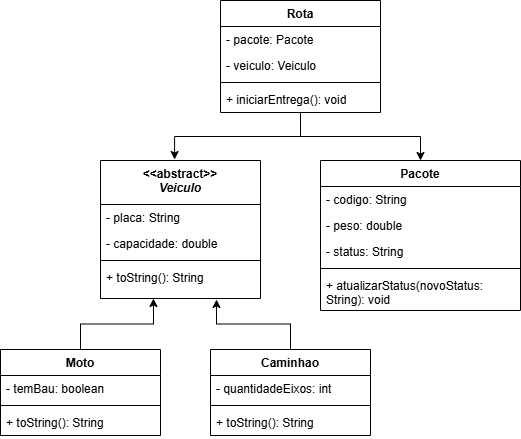

The diagram above was exported from draw.io. Its source (the exported page's mxGraphModel, read from the mxfile embedded in the PNG):
<mxGraphModel dx="1099" dy="511" grid="1" gridSize="10" guides="1" tooltips="1" connect="1" arrows="1" fold="1" page="1" pageScale="1" pageWidth="827" pageHeight="1169" math="0" shadow="0">
  <root>
    <mxCell id="0" />
    <mxCell id="1" parent="0" />
    <mxCell id="vGXERKVjQIzZz15Iekw8-5" parent="1" style="swimlane;fontStyle=1;align=center;verticalAlign=top;childLayout=stackLayout;horizontal=1;startSize=44;horizontalStack=0;resizeParent=1;resizeParentMax=0;resizeLast=0;collapsible=1;marginBottom=0;whiteSpace=wrap;html=1;" value="&amp;lt;&amp;lt;abstract&amp;gt;&amp;gt;&lt;br&gt;&lt;i&gt;Veiculo&lt;/i&gt;" vertex="1">
      <mxGeometry height="138" width="160" x="160" y="310" as="geometry">
        <mxRectangle height="30" width="110" x="370" y="276" as="alternateBounds" />
      </mxGeometry>
    </mxCell>
    <mxCell id="vGXERKVjQIzZz15Iekw8-6" parent="vGXERKVjQIzZz15Iekw8-5" style="text;strokeColor=none;fillColor=none;align=left;verticalAlign=top;spacingLeft=4;spacingRight=4;overflow=hidden;rotatable=0;points=[[0,0.5],[1,0.5]];portConstraint=eastwest;whiteSpace=wrap;html=1;" value="- placa: String&lt;div&gt;&lt;br&gt;&lt;/div&gt;" vertex="1">
      <mxGeometry height="26" width="160" y="44" as="geometry" />
    </mxCell>
    <mxCell id="vGXERKVjQIzZz15Iekw8-10" parent="vGXERKVjQIzZz15Iekw8-5" style="text;strokeColor=none;fillColor=none;align=left;verticalAlign=top;spacingLeft=4;spacingRight=4;overflow=hidden;rotatable=0;points=[[0,0.5],[1,0.5]];portConstraint=eastwest;whiteSpace=wrap;html=1;" value="- capacidade: double" vertex="1">
      <mxGeometry height="26" width="160" y="70" as="geometry" />
    </mxCell>
    <mxCell id="vGXERKVjQIzZz15Iekw8-7" parent="vGXERKVjQIzZz15Iekw8-5" style="line;strokeWidth=1;fillColor=none;align=left;verticalAlign=middle;spacingTop=-1;spacingLeft=3;spacingRight=3;rotatable=0;labelPosition=right;points=[];portConstraint=eastwest;strokeColor=inherit;" value="" vertex="1">
      <mxGeometry height="8" width="160" y="96" as="geometry" />
    </mxCell>
    <mxCell id="vGXERKVjQIzZz15Iekw8-8" parent="vGXERKVjQIzZz15Iekw8-5" style="text;strokeColor=none;fillColor=none;align=left;verticalAlign=top;spacingLeft=4;spacingRight=4;overflow=hidden;rotatable=0;points=[[0,0.5],[1,0.5]];portConstraint=eastwest;whiteSpace=wrap;html=1;" value="+ toString(): String" vertex="1">
      <mxGeometry height="34" width="160" y="104" as="geometry" />
    </mxCell>
    <mxCell id="vGXERKVjQIzZz15Iekw8-11" parent="1" style="swimlane;fontStyle=1;align=center;verticalAlign=top;childLayout=stackLayout;horizontal=1;startSize=26;horizontalStack=0;resizeParent=1;resizeParentMax=0;resizeLast=0;collapsible=1;marginBottom=0;whiteSpace=wrap;html=1;" value="Caminhao" vertex="1">
      <mxGeometry height="86" width="160" x="270" y="499" as="geometry" />
    </mxCell>
    <mxCell id="vGXERKVjQIzZz15Iekw8-12" parent="vGXERKVjQIzZz15Iekw8-11" style="text;strokeColor=none;fillColor=none;align=left;verticalAlign=top;spacingLeft=4;spacingRight=4;overflow=hidden;rotatable=0;points=[[0,0.5],[1,0.5]];portConstraint=eastwest;whiteSpace=wrap;html=1;" value="- quantidadeEixos: int" vertex="1">
      <mxGeometry height="26" width="160" y="26" as="geometry" />
    </mxCell>
    <mxCell id="vGXERKVjQIzZz15Iekw8-13" parent="vGXERKVjQIzZz15Iekw8-11" style="line;strokeWidth=1;fillColor=none;align=left;verticalAlign=middle;spacingTop=-1;spacingLeft=3;spacingRight=3;rotatable=0;labelPosition=right;points=[];portConstraint=eastwest;strokeColor=inherit;" value="" vertex="1">
      <mxGeometry height="8" width="160" y="52" as="geometry" />
    </mxCell>
    <mxCell id="vGXERKVjQIzZz15Iekw8-14" parent="vGXERKVjQIzZz15Iekw8-11" style="text;strokeColor=none;fillColor=none;align=left;verticalAlign=top;spacingLeft=4;spacingRight=4;overflow=hidden;rotatable=0;points=[[0,0.5],[1,0.5]];portConstraint=eastwest;whiteSpace=wrap;html=1;" value="+ toString(): String" vertex="1">
      <mxGeometry height="26" width="160" y="60" as="geometry" />
    </mxCell>
    <mxCell id="vGXERKVjQIzZz15Iekw8-15" parent="1" style="swimlane;fontStyle=1;align=center;verticalAlign=top;childLayout=stackLayout;horizontal=1;startSize=26;horizontalStack=0;resizeParent=1;resizeParentMax=0;resizeLast=0;collapsible=1;marginBottom=0;whiteSpace=wrap;html=1;" value="Moto" vertex="1">
      <mxGeometry height="86" width="160" x="60" y="499" as="geometry" />
    </mxCell>
    <mxCell id="vGXERKVjQIzZz15Iekw8-16" parent="vGXERKVjQIzZz15Iekw8-15" style="text;strokeColor=none;fillColor=none;align=left;verticalAlign=top;spacingLeft=4;spacingRight=4;overflow=hidden;rotatable=0;points=[[0,0.5],[1,0.5]];portConstraint=eastwest;whiteSpace=wrap;html=1;" value="- temBau: boolean" vertex="1">
      <mxGeometry height="26" width="160" y="26" as="geometry" />
    </mxCell>
    <mxCell id="vGXERKVjQIzZz15Iekw8-17" parent="vGXERKVjQIzZz15Iekw8-15" style="line;strokeWidth=1;fillColor=none;align=left;verticalAlign=middle;spacingTop=-1;spacingLeft=3;spacingRight=3;rotatable=0;labelPosition=right;points=[];portConstraint=eastwest;strokeColor=inherit;" value="" vertex="1">
      <mxGeometry height="8" width="160" y="52" as="geometry" />
    </mxCell>
    <mxCell id="vGXERKVjQIzZz15Iekw8-18" parent="vGXERKVjQIzZz15Iekw8-15" style="text;strokeColor=none;fillColor=none;align=left;verticalAlign=top;spacingLeft=4;spacingRight=4;overflow=hidden;rotatable=0;points=[[0,0.5],[1,0.5]];portConstraint=eastwest;whiteSpace=wrap;html=1;" value="+ toString(): String" vertex="1">
      <mxGeometry height="26" width="160" y="60" as="geometry" />
    </mxCell>
    <mxCell id="vGXERKVjQIzZz15Iekw8-19" parent="1" style="swimlane;fontStyle=1;align=center;verticalAlign=top;childLayout=stackLayout;horizontal=1;startSize=26;horizontalStack=0;resizeParent=1;resizeParentMax=0;resizeLast=0;collapsible=1;marginBottom=0;whiteSpace=wrap;html=1;" value="Pacote" vertex="1">
      <mxGeometry height="150" width="200" x="380" y="310" as="geometry" />
    </mxCell>
    <mxCell id="vGXERKVjQIzZz15Iekw8-20" parent="vGXERKVjQIzZz15Iekw8-19" style="text;strokeColor=none;fillColor=none;align=left;verticalAlign=top;spacingLeft=4;spacingRight=4;overflow=hidden;rotatable=0;points=[[0,0.5],[1,0.5]];portConstraint=eastwest;whiteSpace=wrap;html=1;" value="- codigo: String" vertex="1">
      <mxGeometry height="26" width="200" y="26" as="geometry" />
    </mxCell>
    <mxCell id="vGXERKVjQIzZz15Iekw8-23" parent="vGXERKVjQIzZz15Iekw8-19" style="text;strokeColor=none;fillColor=none;align=left;verticalAlign=top;spacingLeft=4;spacingRight=4;overflow=hidden;rotatable=0;points=[[0,0.5],[1,0.5]];portConstraint=eastwest;whiteSpace=wrap;html=1;" value="- peso: double" vertex="1">
      <mxGeometry height="26" width="200" y="52" as="geometry" />
    </mxCell>
    <mxCell id="vGXERKVjQIzZz15Iekw8-24" parent="vGXERKVjQIzZz15Iekw8-19" style="text;strokeColor=none;fillColor=none;align=left;verticalAlign=top;spacingLeft=4;spacingRight=4;overflow=hidden;rotatable=0;points=[[0,0.5],[1,0.5]];portConstraint=eastwest;whiteSpace=wrap;html=1;" value="- status: String" vertex="1">
      <mxGeometry height="26" width="200" y="78" as="geometry" />
    </mxCell>
    <mxCell id="vGXERKVjQIzZz15Iekw8-21" parent="vGXERKVjQIzZz15Iekw8-19" style="line;strokeWidth=1;fillColor=none;align=left;verticalAlign=middle;spacingTop=-1;spacingLeft=3;spacingRight=3;rotatable=0;labelPosition=right;points=[];portConstraint=eastwest;strokeColor=inherit;" value="" vertex="1">
      <mxGeometry height="8" width="200" y="104" as="geometry" />
    </mxCell>
    <mxCell id="vGXERKVjQIzZz15Iekw8-22" parent="vGXERKVjQIzZz15Iekw8-19" style="text;strokeColor=none;fillColor=none;align=left;verticalAlign=top;spacingLeft=4;spacingRight=4;overflow=hidden;rotatable=0;points=[[0,0.5],[1,0.5]];portConstraint=eastwest;whiteSpace=wrap;html=1;" value="+ atualizarStatus(novoStatus: String): void" vertex="1">
      <mxGeometry height="38" width="200" y="112" as="geometry" />
    </mxCell>
    <mxCell id="vGXERKVjQIzZz15Iekw8-50" edge="1" parent="1" source="vGXERKVjQIzZz15Iekw8-25" style="edgeStyle=orthogonalEdgeStyle;rounded=0;orthogonalLoop=1;jettySize=auto;html=1;entryX=0.5;entryY=0;entryDx=0;entryDy=0;" target="vGXERKVjQIzZz15Iekw8-19">
      <mxGeometry relative="1" as="geometry" />
    </mxCell>
    <mxCell id="vGXERKVjQIzZz15Iekw8-25" parent="1" style="swimlane;fontStyle=1;align=center;verticalAlign=top;childLayout=stackLayout;horizontal=1;startSize=26;horizontalStack=0;resizeParent=1;resizeParentMax=0;resizeLast=0;collapsible=1;marginBottom=0;whiteSpace=wrap;html=1;" value="Rota" vertex="1">
      <mxGeometry height="112" width="160" x="280" y="150" as="geometry" />
    </mxCell>
    <mxCell id="vGXERKVjQIzZz15Iekw8-26" parent="vGXERKVjQIzZz15Iekw8-25" style="text;strokeColor=none;fillColor=none;align=left;verticalAlign=top;spacingLeft=4;spacingRight=4;overflow=hidden;rotatable=0;points=[[0,0.5],[1,0.5]];portConstraint=eastwest;whiteSpace=wrap;html=1;" value="- pacote: Pacote" vertex="1">
      <mxGeometry height="26" width="160" y="26" as="geometry" />
    </mxCell>
    <mxCell id="vGXERKVjQIzZz15Iekw8-29" parent="vGXERKVjQIzZz15Iekw8-25" style="text;strokeColor=none;fillColor=none;align=left;verticalAlign=top;spacingLeft=4;spacingRight=4;overflow=hidden;rotatable=0;points=[[0,0.5],[1,0.5]];portConstraint=eastwest;whiteSpace=wrap;html=1;" value="- veiculo: Veiculo" vertex="1">
      <mxGeometry height="26" width="160" y="52" as="geometry" />
    </mxCell>
    <mxCell id="vGXERKVjQIzZz15Iekw8-27" parent="vGXERKVjQIzZz15Iekw8-25" style="line;strokeWidth=1;fillColor=none;align=left;verticalAlign=middle;spacingTop=-1;spacingLeft=3;spacingRight=3;rotatable=0;labelPosition=right;points=[];portConstraint=eastwest;strokeColor=inherit;" value="" vertex="1">
      <mxGeometry height="8" width="160" y="78" as="geometry" />
    </mxCell>
    <mxCell id="vGXERKVjQIzZz15Iekw8-28" parent="vGXERKVjQIzZz15Iekw8-25" style="text;strokeColor=none;fillColor=none;align=left;verticalAlign=top;spacingLeft=4;spacingRight=4;overflow=hidden;rotatable=0;points=[[0,0.5],[1,0.5]];portConstraint=eastwest;whiteSpace=wrap;html=1;" value="+ iniciarEntrega(): void" vertex="1">
      <mxGeometry height="26" width="160" y="86" as="geometry" />
    </mxCell>
    <mxCell id="vGXERKVjQIzZz15Iekw8-46" edge="1" parent="1" source="vGXERKVjQIzZz15Iekw8-15" style="edgeStyle=orthogonalEdgeStyle;rounded=0;orthogonalLoop=1;jettySize=auto;html=1;entryX=0.331;entryY=1;entryDx=0;entryDy=0;entryPerimeter=0;" target="vGXERKVjQIzZz15Iekw8-8">
      <mxGeometry relative="1" as="geometry" />
    </mxCell>
    <mxCell id="vGXERKVjQIzZz15Iekw8-47" edge="1" parent="1" source="vGXERKVjQIzZz15Iekw8-11" style="edgeStyle=orthogonalEdgeStyle;rounded=0;orthogonalLoop=1;jettySize=auto;html=1;entryX=0.725;entryY=1.029;entryDx=0;entryDy=0;entryPerimeter=0;" target="vGXERKVjQIzZz15Iekw8-8">
      <mxGeometry relative="1" as="geometry" />
    </mxCell>
    <mxCell id="vGXERKVjQIzZz15Iekw8-48" edge="1" parent="1" source="vGXERKVjQIzZz15Iekw8-25" style="edgeStyle=orthogonalEdgeStyle;rounded=0;orthogonalLoop=1;jettySize=auto;html=1;entryX=0.463;entryY=-0.007;entryDx=0;entryDy=0;entryPerimeter=0;" target="vGXERKVjQIzZz15Iekw8-5">
      <mxGeometry relative="1" as="geometry" />
    </mxCell>
  </root>
</mxGraphModel>